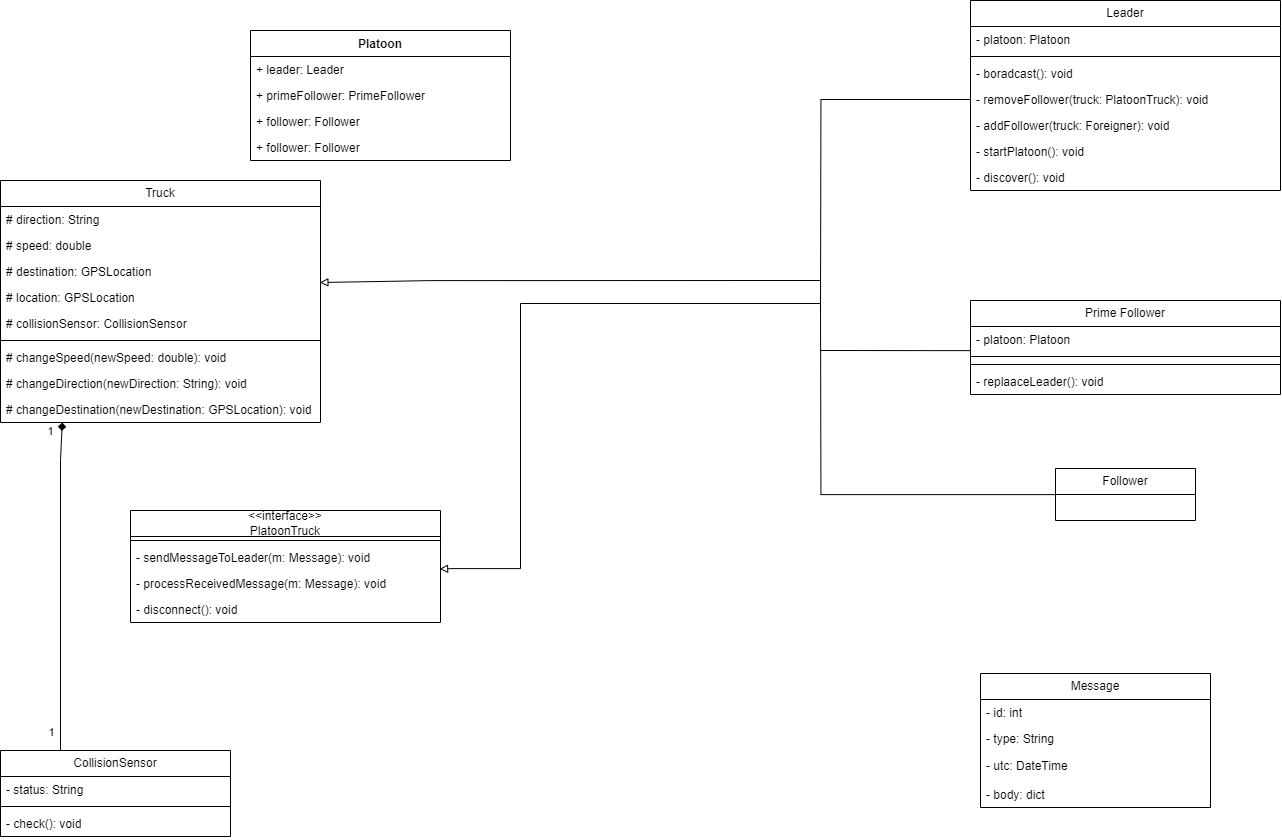

The diagram above was exported from draw.io. Its source (the exported page's mxGraphModel, read from the mxfile embedded in the PNG):
<mxGraphModel dx="1736" dy="1209" grid="1" gridSize="10" guides="1" tooltips="1" connect="1" arrows="1" fold="1" page="1" pageScale="1" pageWidth="1169" pageHeight="1654" math="0" shadow="0">
  <root>
    <mxCell id="0" />
    <mxCell id="1" parent="0" />
    <mxCell id="ca8j578SD8EArVR1W1hy-1" value="Platoon&lt;br&gt;" style="swimlane;fontStyle=1;align=center;verticalAlign=top;childLayout=stackLayout;horizontal=1;startSize=26;horizontalStack=0;resizeParent=1;resizeParentMax=0;resizeLast=0;collapsible=1;marginBottom=0;whiteSpace=wrap;html=1;" parent="1" vertex="1">
      <mxGeometry x="300" y="80" width="260" height="130" as="geometry" />
    </mxCell>
    <mxCell id="ca8j578SD8EArVR1W1hy-2" value="+ leader: Leader" style="text;strokeColor=none;fillColor=none;align=left;verticalAlign=top;spacingLeft=4;spacingRight=4;overflow=hidden;rotatable=0;points=[[0,0.5],[1,0.5]];portConstraint=eastwest;whiteSpace=wrap;html=1;" parent="ca8j578SD8EArVR1W1hy-1" vertex="1">
      <mxGeometry y="26" width="260" height="26" as="geometry" />
    </mxCell>
    <mxCell id="ca8j578SD8EArVR1W1hy-3" value="+ primeFollower: PrimeFollower" style="text;strokeColor=none;fillColor=none;align=left;verticalAlign=top;spacingLeft=4;spacingRight=4;overflow=hidden;rotatable=0;points=[[0,0.5],[1,0.5]];portConstraint=eastwest;whiteSpace=wrap;html=1;" parent="ca8j578SD8EArVR1W1hy-1" vertex="1">
      <mxGeometry y="52" width="260" height="26" as="geometry" />
    </mxCell>
    <mxCell id="ca8j578SD8EArVR1W1hy-4" value="+ follower: Follower" style="text;strokeColor=none;fillColor=none;align=left;verticalAlign=top;spacingLeft=4;spacingRight=4;overflow=hidden;rotatable=0;points=[[0,0.5],[1,0.5]];portConstraint=eastwest;whiteSpace=wrap;html=1;" parent="ca8j578SD8EArVR1W1hy-1" vertex="1">
      <mxGeometry y="78" width="260" height="26" as="geometry" />
    </mxCell>
    <mxCell id="ca8j578SD8EArVR1W1hy-5" value="+ follower: Follower" style="text;strokeColor=none;fillColor=none;align=left;verticalAlign=top;spacingLeft=4;spacingRight=4;overflow=hidden;rotatable=0;points=[[0,0.5],[1,0.5]];portConstraint=eastwest;whiteSpace=wrap;html=1;" parent="ca8j578SD8EArVR1W1hy-1" vertex="1">
      <mxGeometry y="104" width="260" height="26" as="geometry" />
    </mxCell>
    <mxCell id="ca8j578SD8EArVR1W1hy-6" value="Truck" style="swimlane;fontStyle=0;childLayout=stackLayout;horizontal=1;startSize=26;fillColor=none;horizontalStack=0;resizeParent=1;resizeParentMax=0;resizeLast=0;collapsible=1;marginBottom=0;whiteSpace=wrap;html=1;" parent="1" vertex="1">
      <mxGeometry x="50" y="230" width="320" height="242" as="geometry" />
    </mxCell>
    <mxCell id="ca8j578SD8EArVR1W1hy-7" value="# direction: String" style="text;strokeColor=none;fillColor=none;align=left;verticalAlign=top;spacingLeft=4;spacingRight=4;overflow=hidden;rotatable=0;points=[[0,0.5],[1,0.5]];portConstraint=eastwest;whiteSpace=wrap;html=1;" parent="ca8j578SD8EArVR1W1hy-6" vertex="1">
      <mxGeometry y="26" width="320" height="26" as="geometry" />
    </mxCell>
    <mxCell id="ca8j578SD8EArVR1W1hy-8" value="# speed: double" style="text;strokeColor=none;fillColor=none;align=left;verticalAlign=top;spacingLeft=4;spacingRight=4;overflow=hidden;rotatable=0;points=[[0,0.5],[1,0.5]];portConstraint=eastwest;whiteSpace=wrap;html=1;" parent="ca8j578SD8EArVR1W1hy-6" vertex="1">
      <mxGeometry y="52" width="320" height="26" as="geometry" />
    </mxCell>
    <mxCell id="ca8j578SD8EArVR1W1hy-9" value="# destination: GPSLocation" style="text;strokeColor=none;fillColor=none;align=left;verticalAlign=top;spacingLeft=4;spacingRight=4;overflow=hidden;rotatable=0;points=[[0,0.5],[1,0.5]];portConstraint=eastwest;whiteSpace=wrap;html=1;" parent="ca8j578SD8EArVR1W1hy-6" vertex="1">
      <mxGeometry y="78" width="320" height="26" as="geometry" />
    </mxCell>
    <mxCell id="ca8j578SD8EArVR1W1hy-10" value="# location: GPSLocation" style="text;strokeColor=none;fillColor=none;align=left;verticalAlign=top;spacingLeft=4;spacingRight=4;overflow=hidden;rotatable=0;points=[[0,0.5],[1,0.5]];portConstraint=eastwest;whiteSpace=wrap;html=1;" parent="ca8j578SD8EArVR1W1hy-6" vertex="1">
      <mxGeometry y="104" width="320" height="26" as="geometry" />
    </mxCell>
    <mxCell id="ca8j578SD8EArVR1W1hy-11" value="# collisionSensor: CollisionSensor" style="text;strokeColor=none;fillColor=none;align=left;verticalAlign=top;spacingLeft=4;spacingRight=4;overflow=hidden;rotatable=0;points=[[0,0.5],[1,0.5]];portConstraint=eastwest;whiteSpace=wrap;html=1;" parent="ca8j578SD8EArVR1W1hy-6" vertex="1">
      <mxGeometry y="130" width="320" height="26" as="geometry" />
    </mxCell>
    <mxCell id="ca8j578SD8EArVR1W1hy-12" value="" style="line;strokeWidth=1;fillColor=none;align=left;verticalAlign=middle;spacingTop=-1;spacingLeft=3;spacingRight=3;rotatable=0;labelPosition=right;points=[];portConstraint=eastwest;strokeColor=inherit;" parent="ca8j578SD8EArVR1W1hy-6" vertex="1">
      <mxGeometry y="156" width="320" height="8" as="geometry" />
    </mxCell>
    <mxCell id="ca8j578SD8EArVR1W1hy-13" value="# changeSpeed(newSpeed: double): void" style="text;strokeColor=none;fillColor=none;align=left;verticalAlign=top;spacingLeft=4;spacingRight=4;overflow=hidden;rotatable=0;points=[[0,0.5],[1,0.5]];portConstraint=eastwest;whiteSpace=wrap;html=1;" parent="ca8j578SD8EArVR1W1hy-6" vertex="1">
      <mxGeometry y="164" width="320" height="26" as="geometry" />
    </mxCell>
    <mxCell id="ca8j578SD8EArVR1W1hy-14" value="# changeDirection(newDirection: String): void" style="text;strokeColor=none;fillColor=none;align=left;verticalAlign=top;spacingLeft=4;spacingRight=4;overflow=hidden;rotatable=0;points=[[0,0.5],[1,0.5]];portConstraint=eastwest;whiteSpace=wrap;html=1;" parent="ca8j578SD8EArVR1W1hy-6" vertex="1">
      <mxGeometry y="190" width="320" height="26" as="geometry" />
    </mxCell>
    <mxCell id="ca8j578SD8EArVR1W1hy-15" value="# changeDestination(newDestination: GPSLocation): void" style="text;strokeColor=none;fillColor=none;align=left;verticalAlign=top;spacingLeft=4;spacingRight=4;overflow=hidden;rotatable=0;points=[[0,0.5],[1,0.5]];portConstraint=eastwest;whiteSpace=wrap;html=1;" parent="ca8j578SD8EArVR1W1hy-6" vertex="1">
      <mxGeometry y="216" width="320" height="26" as="geometry" />
    </mxCell>
    <mxCell id="ca8j578SD8EArVR1W1hy-16" value="&amp;lt;&amp;lt;interface&amp;gt;&amp;gt;&lt;br&gt;PlatoonTruck" style="swimlane;fontStyle=0;childLayout=stackLayout;horizontal=1;startSize=26;fillColor=none;horizontalStack=0;resizeParent=1;resizeParentMax=0;resizeLast=0;collapsible=1;marginBottom=0;whiteSpace=wrap;html=1;" parent="1" vertex="1">
      <mxGeometry x="180" y="560" width="310" height="112" as="geometry" />
    </mxCell>
    <mxCell id="ca8j578SD8EArVR1W1hy-17" value="" style="line;strokeWidth=1;fillColor=none;align=left;verticalAlign=middle;spacingTop=-1;spacingLeft=3;spacingRight=3;rotatable=0;labelPosition=right;points=[];portConstraint=eastwest;strokeColor=inherit;" parent="ca8j578SD8EArVR1W1hy-16" vertex="1">
      <mxGeometry y="26" width="310" height="8" as="geometry" />
    </mxCell>
    <mxCell id="ca8j578SD8EArVR1W1hy-18" value="- sendMessageToLeader(m: Message): void" style="text;strokeColor=none;fillColor=none;align=left;verticalAlign=top;spacingLeft=4;spacingRight=4;overflow=hidden;rotatable=0;points=[[0,0.5],[1,0.5]];portConstraint=eastwest;whiteSpace=wrap;html=1;" parent="ca8j578SD8EArVR1W1hy-16" vertex="1">
      <mxGeometry y="34" width="310" height="26" as="geometry" />
    </mxCell>
    <mxCell id="ca8j578SD8EArVR1W1hy-19" value="- processReceivedMessage(m: Message): void" style="text;strokeColor=none;fillColor=none;align=left;verticalAlign=top;spacingLeft=4;spacingRight=4;overflow=hidden;rotatable=0;points=[[0,0.5],[1,0.5]];portConstraint=eastwest;whiteSpace=wrap;html=1;" parent="ca8j578SD8EArVR1W1hy-16" vertex="1">
      <mxGeometry y="60" width="310" height="26" as="geometry" />
    </mxCell>
    <mxCell id="ca8j578SD8EArVR1W1hy-20" value="- disconnect(): void" style="text;strokeColor=none;fillColor=none;align=left;verticalAlign=top;spacingLeft=4;spacingRight=4;overflow=hidden;rotatable=0;points=[[0,0.5],[1,0.5]];portConstraint=eastwest;whiteSpace=wrap;html=1;" parent="ca8j578SD8EArVR1W1hy-16" vertex="1">
      <mxGeometry y="86" width="310" height="26" as="geometry" />
    </mxCell>
    <mxCell id="ca8j578SD8EArVR1W1hy-23" value="Leader" style="swimlane;fontStyle=0;childLayout=stackLayout;horizontal=1;startSize=26;fillColor=none;horizontalStack=0;resizeParent=1;resizeParentMax=0;resizeLast=0;collapsible=1;marginBottom=0;whiteSpace=wrap;html=1;" parent="1" vertex="1">
      <mxGeometry x="1020" y="50" width="310" height="190" as="geometry" />
    </mxCell>
    <mxCell id="ca8j578SD8EArVR1W1hy-24" value="- platoon: Platoon" style="text;strokeColor=none;fillColor=none;align=left;verticalAlign=top;spacingLeft=4;spacingRight=4;overflow=hidden;rotatable=0;points=[[0,0.5],[1,0.5]];portConstraint=eastwest;whiteSpace=wrap;html=1;" parent="ca8j578SD8EArVR1W1hy-23" vertex="1">
      <mxGeometry y="26" width="310" height="26" as="geometry" />
    </mxCell>
    <mxCell id="ca8j578SD8EArVR1W1hy-25" value="" style="line;strokeWidth=1;fillColor=none;align=left;verticalAlign=middle;spacingTop=-1;spacingLeft=3;spacingRight=3;rotatable=0;labelPosition=right;points=[];portConstraint=eastwest;strokeColor=inherit;" parent="ca8j578SD8EArVR1W1hy-23" vertex="1">
      <mxGeometry y="52" width="310" height="8" as="geometry" />
    </mxCell>
    <mxCell id="ca8j578SD8EArVR1W1hy-26" value="- boradcast(): void" style="text;strokeColor=none;fillColor=none;align=left;verticalAlign=top;spacingLeft=4;spacingRight=4;overflow=hidden;rotatable=0;points=[[0,0.5],[1,0.5]];portConstraint=eastwest;whiteSpace=wrap;html=1;" parent="ca8j578SD8EArVR1W1hy-23" vertex="1">
      <mxGeometry y="60" width="310" height="26" as="geometry" />
    </mxCell>
    <mxCell id="DZqbYFEfVbbvA-hTLJma-3" style="edgeStyle=orthogonalEdgeStyle;rounded=0;orthogonalLoop=1;jettySize=auto;html=1;endArrow=none;endFill=0;" parent="ca8j578SD8EArVR1W1hy-23" source="ca8j578SD8EArVR1W1hy-27" edge="1">
      <mxGeometry relative="1" as="geometry">
        <mxPoint x="-150" y="310" as="targetPoint" />
      </mxGeometry>
    </mxCell>
    <mxCell id="ca8j578SD8EArVR1W1hy-27" value="- removeFollower(truck: PlatoonTruck): void" style="text;strokeColor=none;fillColor=none;align=left;verticalAlign=top;spacingLeft=4;spacingRight=4;overflow=hidden;rotatable=0;points=[[0,0.5],[1,0.5]];portConstraint=eastwest;whiteSpace=wrap;html=1;" parent="ca8j578SD8EArVR1W1hy-23" vertex="1">
      <mxGeometry y="86" width="310" height="26" as="geometry" />
    </mxCell>
    <mxCell id="ca8j578SD8EArVR1W1hy-28" value="- addFollower(truck: Foreigner): void" style="text;strokeColor=none;fillColor=none;align=left;verticalAlign=top;spacingLeft=4;spacingRight=4;overflow=hidden;rotatable=0;points=[[0,0.5],[1,0.5]];portConstraint=eastwest;whiteSpace=wrap;html=1;" parent="ca8j578SD8EArVR1W1hy-23" vertex="1">
      <mxGeometry y="112" width="310" height="26" as="geometry" />
    </mxCell>
    <mxCell id="ca8j578SD8EArVR1W1hy-29" value="- startPlatoon(): void" style="text;strokeColor=none;fillColor=none;align=left;verticalAlign=top;spacingLeft=4;spacingRight=4;overflow=hidden;rotatable=0;points=[[0,0.5],[1,0.5]];portConstraint=eastwest;whiteSpace=wrap;html=1;" parent="ca8j578SD8EArVR1W1hy-23" vertex="1">
      <mxGeometry y="138" width="310" height="26" as="geometry" />
    </mxCell>
    <mxCell id="ca8j578SD8EArVR1W1hy-30" value="- discover(): void" style="text;strokeColor=none;fillColor=none;align=left;verticalAlign=top;spacingLeft=4;spacingRight=4;overflow=hidden;rotatable=0;points=[[0,0.5],[1,0.5]];portConstraint=eastwest;whiteSpace=wrap;html=1;" parent="ca8j578SD8EArVR1W1hy-23" vertex="1">
      <mxGeometry y="164" width="310" height="26" as="geometry" />
    </mxCell>
    <mxCell id="DZqbYFEfVbbvA-hTLJma-2" style="edgeStyle=orthogonalEdgeStyle;rounded=0;orthogonalLoop=1;jettySize=auto;html=1;endArrow=none;endFill=0;" parent="1" source="ca8j578SD8EArVR1W1hy-31" edge="1">
      <mxGeometry relative="1" as="geometry">
        <mxPoint x="870" y="400" as="targetPoint" />
        <Array as="points">
          <mxPoint x="980" y="400" />
          <mxPoint x="980" y="400" />
        </Array>
      </mxGeometry>
    </mxCell>
    <mxCell id="ca8j578SD8EArVR1W1hy-31" value="Prime Follower" style="swimlane;fontStyle=0;childLayout=stackLayout;horizontal=1;startSize=26;fillColor=none;horizontalStack=0;resizeParent=1;resizeParentMax=0;resizeLast=0;collapsible=1;marginBottom=0;whiteSpace=wrap;html=1;" parent="1" vertex="1">
      <mxGeometry x="1020" y="350" width="310" height="94" as="geometry" />
    </mxCell>
    <mxCell id="ca8j578SD8EArVR1W1hy-32" value="- platoon: Platoon" style="text;strokeColor=none;fillColor=none;align=left;verticalAlign=top;spacingLeft=4;spacingRight=4;overflow=hidden;rotatable=0;points=[[0,0.5],[1,0.5]];portConstraint=eastwest;whiteSpace=wrap;html=1;" parent="ca8j578SD8EArVR1W1hy-31" vertex="1">
      <mxGeometry y="26" width="310" height="26" as="geometry" />
    </mxCell>
    <mxCell id="T0Gs8_7Xzek17lIW9bHx-5" value="" style="line;strokeWidth=1;fillColor=none;align=left;verticalAlign=middle;spacingTop=-1;spacingLeft=3;spacingRight=3;rotatable=0;labelPosition=right;points=[];portConstraint=eastwest;strokeColor=inherit;" parent="ca8j578SD8EArVR1W1hy-31" vertex="1">
      <mxGeometry y="52" width="310" height="8" as="geometry" />
    </mxCell>
    <mxCell id="ca8j578SD8EArVR1W1hy-33" value="" style="line;strokeWidth=1;fillColor=none;align=left;verticalAlign=middle;spacingTop=-1;spacingLeft=3;spacingRight=3;rotatable=0;labelPosition=right;points=[];portConstraint=eastwest;strokeColor=inherit;" parent="ca8j578SD8EArVR1W1hy-31" vertex="1">
      <mxGeometry y="60" width="310" height="8" as="geometry" />
    </mxCell>
    <mxCell id="ca8j578SD8EArVR1W1hy-34" value="- replaaceLeader(): void" style="text;strokeColor=none;fillColor=none;align=left;verticalAlign=top;spacingLeft=4;spacingRight=4;overflow=hidden;rotatable=0;points=[[0,0.5],[1,0.5]];portConstraint=eastwest;whiteSpace=wrap;html=1;" parent="ca8j578SD8EArVR1W1hy-31" vertex="1">
      <mxGeometry y="68" width="310" height="26" as="geometry" />
    </mxCell>
    <mxCell id="DZqbYFEfVbbvA-hTLJma-1" style="edgeStyle=orthogonalEdgeStyle;rounded=0;orthogonalLoop=1;jettySize=auto;html=1;endArrow=none;endFill=0;" parent="1" source="ca8j578SD8EArVR1W1hy-35" edge="1">
      <mxGeometry relative="1" as="geometry">
        <mxPoint x="869.9999999999998" y="350" as="targetPoint" />
      </mxGeometry>
    </mxCell>
    <mxCell id="ca8j578SD8EArVR1W1hy-35" value="Follower" style="swimlane;fontStyle=0;childLayout=stackLayout;horizontal=1;startSize=26;fillColor=none;horizontalStack=0;resizeParent=1;resizeParentMax=0;resizeLast=0;collapsible=1;marginBottom=0;whiteSpace=wrap;html=1;" parent="1" vertex="1">
      <mxGeometry x="1105" y="518" width="140" height="52" as="geometry" />
    </mxCell>
    <mxCell id="ca8j578SD8EArVR1W1hy-44" style="edgeStyle=orthogonalEdgeStyle;rounded=0;orthogonalLoop=1;jettySize=auto;html=1;entryX=0.997;entryY=-0.058;entryDx=0;entryDy=0;entryPerimeter=0;endArrow=block;endFill=0;" parent="1" target="ca8j578SD8EArVR1W1hy-19" edge="1">
      <mxGeometry relative="1" as="geometry">
        <Array as="points">
          <mxPoint x="570" y="353" />
          <mxPoint x="570" y="618" />
          <mxPoint x="500" y="618" />
        </Array>
        <mxPoint x="870" y="353" as="sourcePoint" />
      </mxGeometry>
    </mxCell>
    <mxCell id="ca8j578SD8EArVR1W1hy-45" value="CollisionSensor" style="swimlane;fontStyle=0;childLayout=stackLayout;horizontal=1;startSize=26;fillColor=none;horizontalStack=0;resizeParent=1;resizeParentMax=0;resizeLast=0;collapsible=1;marginBottom=0;whiteSpace=wrap;html=1;" parent="1" vertex="1">
      <mxGeometry x="50" y="800" width="230" height="86" as="geometry" />
    </mxCell>
    <mxCell id="ca8j578SD8EArVR1W1hy-46" value="- status: String" style="text;strokeColor=none;fillColor=none;align=left;verticalAlign=top;spacingLeft=4;spacingRight=4;overflow=hidden;rotatable=0;points=[[0,0.5],[1,0.5]];portConstraint=eastwest;whiteSpace=wrap;html=1;" parent="ca8j578SD8EArVR1W1hy-45" vertex="1">
      <mxGeometry y="26" width="230" height="26" as="geometry" />
    </mxCell>
    <mxCell id="ca8j578SD8EArVR1W1hy-47" value="" style="line;strokeWidth=1;fillColor=none;align=left;verticalAlign=middle;spacingTop=-1;spacingLeft=3;spacingRight=3;rotatable=0;labelPosition=right;points=[];portConstraint=eastwest;strokeColor=inherit;" parent="ca8j578SD8EArVR1W1hy-45" vertex="1">
      <mxGeometry y="52" width="230" height="8" as="geometry" />
    </mxCell>
    <mxCell id="ca8j578SD8EArVR1W1hy-48" value="- check(): void" style="text;strokeColor=none;fillColor=none;align=left;verticalAlign=top;spacingLeft=4;spacingRight=4;overflow=hidden;rotatable=0;points=[[0,0.5],[1,0.5]];portConstraint=eastwest;whiteSpace=wrap;html=1;" parent="ca8j578SD8EArVR1W1hy-45" vertex="1">
      <mxGeometry y="60" width="230" height="26" as="geometry" />
    </mxCell>
    <mxCell id="ca8j578SD8EArVR1W1hy-49" style="edgeStyle=orthogonalEdgeStyle;rounded=0;orthogonalLoop=1;jettySize=auto;html=1;entryX=0.193;entryY=1.001;entryDx=0;entryDy=0;entryPerimeter=0;endArrow=diamond;endFill=1;" parent="1" source="ca8j578SD8EArVR1W1hy-45" target="ca8j578SD8EArVR1W1hy-15" edge="1">
      <mxGeometry relative="1" as="geometry">
        <Array as="points">
          <mxPoint x="110" y="510" />
          <mxPoint x="112" y="510" />
        </Array>
      </mxGeometry>
    </mxCell>
    <mxCell id="ca8j578SD8EArVR1W1hy-61" value="1" style="edgeLabel;html=1;align=center;verticalAlign=middle;resizable=0;points=[];" parent="ca8j578SD8EArVR1W1hy-49" vertex="1" connectable="0">
      <mxGeometry x="0.8536" y="2" relative="1" as="geometry">
        <mxPoint x="-10" y="-16" as="offset" />
      </mxGeometry>
    </mxCell>
    <mxCell id="ca8j578SD8EArVR1W1hy-62" value="1" style="edgeLabel;html=1;align=center;verticalAlign=middle;resizable=0;points=[];" parent="ca8j578SD8EArVR1W1hy-49" vertex="1" connectable="0">
      <mxGeometry x="-0.8833" relative="1" as="geometry">
        <mxPoint x="-10" y="1" as="offset" />
      </mxGeometry>
    </mxCell>
    <mxCell id="ca8j578SD8EArVR1W1hy-50" value="Message" style="swimlane;fontStyle=0;childLayout=stackLayout;horizontal=1;startSize=26;fillColor=none;horizontalStack=0;resizeParent=1;resizeParentMax=0;resizeLast=0;collapsible=1;marginBottom=0;whiteSpace=wrap;html=1;" parent="1" vertex="1">
      <mxGeometry x="1030" y="723" width="230" height="134" as="geometry" />
    </mxCell>
    <mxCell id="ca8j578SD8EArVR1W1hy-51" value="- id: int" style="text;strokeColor=none;fillColor=none;align=left;verticalAlign=top;spacingLeft=4;spacingRight=4;overflow=hidden;rotatable=0;points=[[0,0.5],[1,0.5]];portConstraint=eastwest;whiteSpace=wrap;html=1;" parent="ca8j578SD8EArVR1W1hy-50" vertex="1">
      <mxGeometry y="26" width="230" height="26" as="geometry" />
    </mxCell>
    <mxCell id="ca8j578SD8EArVR1W1hy-54" value="- type: String" style="text;strokeColor=none;fillColor=none;align=left;verticalAlign=top;spacingLeft=4;spacingRight=4;overflow=hidden;rotatable=0;points=[[0,0.5],[1,0.5]];portConstraint=eastwest;whiteSpace=wrap;html=1;" parent="ca8j578SD8EArVR1W1hy-50" vertex="1">
      <mxGeometry y="52" width="230" height="26" as="geometry" />
    </mxCell>
    <mxCell id="iRukb6ueBPXRsKq6WhAc-4" value="- utc: DateTime" style="text;strokeColor=none;fillColor=none;align=left;verticalAlign=middle;spacingLeft=4;spacingRight=4;overflow=hidden;points=[[0,0.5],[1,0.5]];portConstraint=eastwest;rotatable=0;whiteSpace=wrap;html=1;" parent="ca8j578SD8EArVR1W1hy-50" vertex="1">
      <mxGeometry y="78" width="230" height="30" as="geometry" />
    </mxCell>
    <mxCell id="ca8j578SD8EArVR1W1hy-55" value="- body: dict" style="text;strokeColor=none;fillColor=none;align=left;verticalAlign=top;spacingLeft=4;spacingRight=4;overflow=hidden;rotatable=0;points=[[0,0.5],[1,0.5]];portConstraint=eastwest;whiteSpace=wrap;html=1;" parent="ca8j578SD8EArVR1W1hy-50" vertex="1">
      <mxGeometry y="108" width="230" height="26" as="geometry" />
    </mxCell>
    <mxCell id="iRukb6ueBPXRsKq6WhAc-3" style="edgeStyle=orthogonalEdgeStyle;rounded=0;orthogonalLoop=1;jettySize=auto;html=1;entryX=0.998;entryY=-0.077;entryDx=0;entryDy=0;entryPerimeter=0;endArrow=block;endFill=0;" parent="1" target="ca8j578SD8EArVR1W1hy-10" edge="1">
      <mxGeometry relative="1" as="geometry">
        <Array as="points">
          <mxPoint x="480" y="330" />
          <mxPoint x="480" y="332" />
        </Array>
        <mxPoint x="869.9999999999998" y="330" as="sourcePoint" />
      </mxGeometry>
    </mxCell>
  </root>
</mxGraphModel>